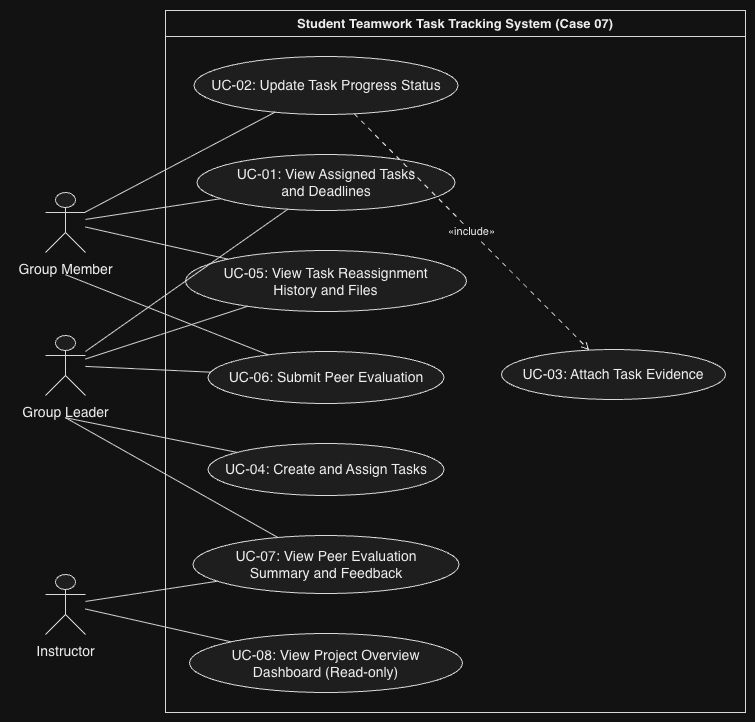

The diagram above was exported from draw.io. Its source (the exported page's mxGraphModel, read from the mxfile embedded in the PNG):
<mxGraphModel dx="1388" dy="1626" grid="1" gridSize="10" guides="1" tooltips="1" connect="1" arrows="1" fold="1" page="1" pageScale="1" pageWidth="827" pageHeight="1169" math="0" shadow="0">
  <root>
    <mxCell id="0" />
    <mxCell id="1" parent="0" />
    <UserObject label="" plantUmlData="{&#10;  &quot;data&quot;: &quot;@startuml\nleft to right direction\nskinparam packageStyle rectangle\nskinparam actorStyle awesome\n\nactor \&quot;Group Member\&quot; as Member\nactor \&quot;Group Leader\&quot; as Leader\nactor \&quot;Instructor\&quot; as Instructor\n\nrectangle \&quot;Student Teamwork Task Tracking System (Case 07)\&quot; {\n  usecase \&quot;UC-01: View Assigned Tasks\\nand Deadlines\&quot; as UC01\n  usecase \&quot;UC-02: Update Task Progress Status\&quot; as UC02\n  usecase \&quot;UC-03: Attach Task Evidence\&quot; as UC03\n  usecase \&quot;UC-04: Create and Assign Tasks\&quot; as UC04\n  usecase \&quot;UC-05: View Task Reassignment\\nHistory and Files\&quot; as UC05\n  usecase \&quot;UC-06: Submit Peer Evaluation\&quot; as UC06\n  usecase \&quot;UC-07: View Peer Evaluation\\nSummary and Feedback\&quot; as UC07\n  usecase \&quot;UC-08: View Project Overview\\nDashboard (Read-only)\&quot; as UC08\n\n  ' Rule BR-01: Updating to Done requires evidence\n  UC02 ..&gt; UC03 : &lt;&lt;include&gt;&gt;\n}\n\n' Group Member connections\nMember -- UC01\nMember -- UC02\nMember -- UC05\nMember -- UC06\n\n' Group Leader connections\nLeader -- UC01\nLeader -- UC04\nLeader -- UC05\nLeader -- UC06\nLeader -- UC07\n\n' Instructor connections\nInstructor -- UC07\nInstructor -- UC08\n@enduml&quot;,&#10;  &quot;config&quot;: null&#10;}" id="BXrS7g2fRqxu-7U9Cc0w-33">
      <mxCell connectable="0" parent="1" style="group;transparentBounds=1;editIcon=1;lockedGroup=0;groupPadding=10;" vertex="1">
        <mxGeometry as="geometry" />
      </mxCell>
    </UserObject>
    <UserObject label="Student Teamwork Task Tracking System (Case 07)" plantUmlId="rect_0" plantUmlBaseStyle="swimlane;collapsible=0;startSize=26;fillColor=none;strokeColor=#181818;fontColor=#000000;fontSize=13;fontStyle=1;whiteSpace=wrap;" plantUmlBaseValue="Student Teamwork Task Tracking System (Case 07)" id="BXrS7g2fRqxu-7U9Cc0w-34">
      <mxCell parent="BXrS7g2fRqxu-7U9Cc0w-33" style="swimlane;collapsible=0;startSize=26;fillColor=none;strokeColor=#181818;fontColor=#000000;fontSize=13;fontStyle=1;whiteSpace=wrap;" vertex="1">
        <mxGeometry height="702" width="580" x="385" y="790" as="geometry" />
      </mxCell>
    </UserObject>
    <UserObject label="UC-02: Update Task Progress Status" plantUmlId="uc_1" plantUmlBaseStyle="ellipse;html=1;fillColor=#F1F1F1;strokeColor=#181818;whiteSpace=wrap;fontColor=#000000;fontSize=14;" plantUmlBaseValue="UC-02: Update Task Progress Status" id="BXrS7g2fRqxu-7U9Cc0w-35">
      <mxCell parent="BXrS7g2fRqxu-7U9Cc0w-34" style="ellipse;html=1;fillColor=#F1F1F1;strokeColor=#181818;whiteSpace=wrap;fontColor=#000000;fontSize=14;" vertex="1">
        <mxGeometry height="58" width="264" x="28.5" y="46" as="geometry" />
      </mxCell>
    </UserObject>
    <UserObject label="UC-01: View Assigned Tasks&lt;br&gt;and Deadlines" plantUmlId="uc_2" plantUmlBaseStyle="ellipse;html=1;fillColor=#F1F1F1;strokeColor=#181818;whiteSpace=wrap;fontColor=#000000;fontSize=14;" plantUmlBaseValue="UC-01: View Assigned Tasks&lt;br&gt;and Deadlines" id="BXrS7g2fRqxu-7U9Cc0w-36">
      <mxCell parent="BXrS7g2fRqxu-7U9Cc0w-34" style="ellipse;html=1;fillColor=#F1F1F1;strokeColor=#181818;whiteSpace=wrap;fontColor=#000000;fontSize=14;" vertex="1">
        <mxGeometry height="56" width="258" x="31.5" y="144" as="geometry" />
      </mxCell>
    </UserObject>
    <UserObject label="UC-05: View Task Reassignment&lt;br&gt;History and Files" plantUmlId="uc_3" plantUmlBaseStyle="ellipse;html=1;fillColor=#F1F1F1;strokeColor=#181818;whiteSpace=wrap;fontColor=#000000;fontSize=14;" plantUmlBaseValue="UC-05: View Task Reassignment&lt;br&gt;History and Files" id="BXrS7g2fRqxu-7U9Cc0w-37">
      <mxCell parent="BXrS7g2fRqxu-7U9Cc0w-34" style="ellipse;html=1;fillColor=#F1F1F1;strokeColor=#181818;whiteSpace=wrap;fontColor=#000000;fontSize=14;" vertex="1">
        <mxGeometry height="61" width="281" x="20" y="240" as="geometry" />
      </mxCell>
    </UserObject>
    <UserObject label="UC-06: Submit Peer Evaluation" plantUmlId="uc_4" plantUmlBaseStyle="ellipse;html=1;fillColor=#F1F1F1;strokeColor=#181818;whiteSpace=wrap;fontColor=#000000;fontSize=14;" plantUmlBaseValue="UC-06: Submit Peer Evaluation" id="BXrS7g2fRqxu-7U9Cc0w-38">
      <mxCell parent="BXrS7g2fRqxu-7U9Cc0w-34" style="ellipse;html=1;fillColor=#F1F1F1;strokeColor=#181818;whiteSpace=wrap;fontColor=#000000;fontSize=14;" vertex="1">
        <mxGeometry height="52" width="236" x="42.5" y="341" as="geometry" />
      </mxCell>
    </UserObject>
    <UserObject label="UC-04: Create and Assign Tasks" plantUmlId="uc_5" plantUmlBaseStyle="ellipse;html=1;fillColor=#F1F1F1;strokeColor=#181818;whiteSpace=wrap;fontColor=#000000;fontSize=14;" plantUmlBaseValue="UC-04: Create and Assign Tasks" id="BXrS7g2fRqxu-7U9Cc0w-39">
      <mxCell parent="BXrS7g2fRqxu-7U9Cc0w-34" style="ellipse;html=1;fillColor=#F1F1F1;strokeColor=#181818;whiteSpace=wrap;fontColor=#000000;fontSize=14;" vertex="1">
        <mxGeometry height="52" width="236" x="42.5" y="433" as="geometry" />
      </mxCell>
    </UserObject>
    <UserObject label="UC-07: View Peer Evaluation&lt;br&gt;Summary and Feedback" plantUmlId="uc_6" plantUmlBaseStyle="ellipse;html=1;fillColor=#F1F1F1;strokeColor=#181818;whiteSpace=wrap;fontColor=#000000;fontSize=14;" plantUmlBaseValue="UC-07: View Peer Evaluation&lt;br&gt;Summary and Feedback" id="BXrS7g2fRqxu-7U9Cc0w-40">
      <mxCell parent="BXrS7g2fRqxu-7U9Cc0w-34" style="ellipse;html=1;fillColor=#F1F1F1;strokeColor=#181818;whiteSpace=wrap;fontColor=#000000;fontSize=14;" vertex="1">
        <mxGeometry height="58" width="266" x="27.5" y="525" as="geometry" />
      </mxCell>
    </UserObject>
    <UserObject label="UC-08: View Project Overview&lt;br&gt;Dashboard (Read-only)" plantUmlId="uc_7" plantUmlBaseStyle="ellipse;html=1;fillColor=#F1F1F1;strokeColor=#181818;whiteSpace=wrap;fontColor=#000000;fontSize=14;" plantUmlBaseValue="UC-08: View Project Overview&lt;br&gt;Dashboard (Read-only)" id="BXrS7g2fRqxu-7U9Cc0w-41">
      <mxCell parent="BXrS7g2fRqxu-7U9Cc0w-34" style="ellipse;html=1;fillColor=#F1F1F1;strokeColor=#181818;whiteSpace=wrap;fontColor=#000000;fontSize=14;" vertex="1">
        <mxGeometry height="59" width="273" x="24" y="623" as="geometry" />
      </mxCell>
    </UserObject>
    <UserObject label="UC-03: Attach Task Evidence" plantUmlId="uc_8" plantUmlBaseStyle="ellipse;html=1;fillColor=#F1F1F1;strokeColor=#181818;whiteSpace=wrap;fontColor=#000000;fontSize=14;" plantUmlBaseValue="UC-03: Attach Task Evidence" id="BXrS7g2fRqxu-7U9Cc0w-42">
      <mxCell parent="BXrS7g2fRqxu-7U9Cc0w-34" style="ellipse;html=1;fillColor=#F1F1F1;strokeColor=#181818;whiteSpace=wrap;fontColor=#000000;fontSize=14;" vertex="1">
        <mxGeometry height="50" width="224" x="336" y="339" as="geometry" />
      </mxCell>
    </UserObject>
    <UserObject label="«include»" plantUmlId="rel_15" plantUmlBaseStyle="endArrow=open;dashed=1;dashPattern=5 5;strokeColor=#181818;fontColor=#000000;fontSize=11;edgeStyle=none;rounded=0;html=1;curved=0;endSize=6;sourcePerimeterSpacing=0;targetPerimeterSpacing=0;" plantUmlBaseValue="«include»" id="BXrS7g2fRqxu-7U9Cc0w-49">
      <mxCell edge="1" parent="BXrS7g2fRqxu-7U9Cc0w-34" source="BXrS7g2fRqxu-7U9Cc0w-35" style="endArrow=open;dashed=1;dashPattern=5 5;strokeColor=#181818;fontColor=#000000;fontSize=11;edgeStyle=none;rounded=0;html=1;curved=0;endSize=6;sourcePerimeterSpacing=0;targetPerimeterSpacing=0;" target="BXrS7g2fRqxu-7U9Cc0w-42">
        <mxGeometry relative="1" as="geometry" />
      </mxCell>
    </UserObject>
    <UserObject label="" plantUmlId="actor_9" plantUmlBaseStyle="shape=umlActor;html=1;fillColor=#F1F1F1;strokeColor=#181818;fontColor=#000000;fontSize=14;" plantUmlBaseValue="" id="BXrS7g2fRqxu-7U9Cc0w-43">
      <mxCell parent="BXrS7g2fRqxu-7U9Cc0w-33" style="shape=umlActor;html=1;fillColor=#F1F1F1;strokeColor=#181818;fontColor=#000000;fontSize=14;" vertex="1">
        <mxGeometry height="60" width="40" x="265" y="972" as="geometry" />
      </mxCell>
    </UserObject>
    <UserObject label="Group Member" plantUmlId="actorlbl_10" plantUmlBaseStyle="text;html=1;align=center;verticalAlign=top;fontColor=#000000;fontSize=14;" plantUmlBaseValue="Group Member" id="BXrS7g2fRqxu-7U9Cc0w-44">
      <mxCell parent="BXrS7g2fRqxu-7U9Cc0w-33" style="text;html=1;align=center;verticalAlign=top;fontColor=#000000;fontSize=14;" vertex="1">
        <mxGeometry height="17" width="110" x="230" y="1034" as="geometry" />
      </mxCell>
    </UserObject>
    <UserObject label="" plantUmlId="actor_11" plantUmlBaseStyle="shape=umlActor;html=1;fillColor=#F1F1F1;strokeColor=#181818;fontColor=#000000;fontSize=14;" plantUmlBaseValue="" id="BXrS7g2fRqxu-7U9Cc0w-45">
      <mxCell parent="BXrS7g2fRqxu-7U9Cc0w-33" style="shape=umlActor;html=1;fillColor=#F1F1F1;strokeColor=#181818;fontColor=#000000;fontSize=14;" vertex="1">
        <mxGeometry height="60" width="40" x="265" y="1115" as="geometry" />
      </mxCell>
    </UserObject>
    <UserObject label="Group Leader" plantUmlId="actorlbl_12" plantUmlBaseStyle="text;html=1;align=center;verticalAlign=top;fontColor=#000000;fontSize=14;" plantUmlBaseValue="Group Leader" id="BXrS7g2fRqxu-7U9Cc0w-46">
      <mxCell parent="BXrS7g2fRqxu-7U9Cc0w-33" style="text;html=1;align=center;verticalAlign=top;fontColor=#000000;fontSize=14;" vertex="1">
        <mxGeometry height="17" width="100" x="235" y="1177" as="geometry" />
      </mxCell>
    </UserObject>
    <UserObject label="" plantUmlId="actor_13" plantUmlBaseStyle="shape=umlActor;html=1;fillColor=#F1F1F1;strokeColor=#181818;fontColor=#000000;fontSize=14;" plantUmlBaseValue="" id="BXrS7g2fRqxu-7U9Cc0w-47">
      <mxCell parent="BXrS7g2fRqxu-7U9Cc0w-33" style="shape=umlActor;html=1;fillColor=#F1F1F1;strokeColor=#181818;fontColor=#000000;fontSize=14;" vertex="1">
        <mxGeometry height="60" width="40" x="265" y="1354" as="geometry" />
      </mxCell>
    </UserObject>
    <UserObject label="Instructor" plantUmlId="actorlbl_14" plantUmlBaseStyle="text;html=1;align=center;verticalAlign=top;fontColor=#000000;fontSize=14;" plantUmlBaseValue="Instructor" id="BXrS7g2fRqxu-7U9Cc0w-48">
      <mxCell parent="BXrS7g2fRqxu-7U9Cc0w-33" style="text;html=1;align=center;verticalAlign=top;fontColor=#000000;fontSize=14;" vertex="1">
        <mxGeometry height="17" width="72" x="249" y="1416" as="geometry" />
      </mxCell>
    </UserObject>
    <UserObject label="" plantUmlId="rel_16" plantUmlBaseStyle="endArrow=none;strokeColor=#181818;fontColor=#000000;fontSize=11;edgeStyle=none;rounded=0;html=1;curved=0;endSize=6;sourcePerimeterSpacing=0;targetPerimeterSpacing=0;" plantUmlBaseValue="" id="BXrS7g2fRqxu-7U9Cc0w-50">
      <mxCell edge="1" parent="BXrS7g2fRqxu-7U9Cc0w-33" source="BXrS7g2fRqxu-7U9Cc0w-43" style="endArrow=none;strokeColor=#181818;fontColor=#000000;fontSize=11;edgeStyle=none;rounded=0;html=1;curved=0;endSize=6;sourcePerimeterSpacing=0;targetPerimeterSpacing=0;" target="BXrS7g2fRqxu-7U9Cc0w-36">
        <mxGeometry relative="1" as="geometry" />
      </mxCell>
    </UserObject>
    <UserObject label="" plantUmlId="rel_17" plantUmlBaseStyle="endArrow=none;strokeColor=#181818;fontColor=#000000;fontSize=11;edgeStyle=none;rounded=0;html=1;curved=0;endSize=6;sourcePerimeterSpacing=0;targetPerimeterSpacing=0;" plantUmlBaseValue="" id="BXrS7g2fRqxu-7U9Cc0w-51">
      <mxCell edge="1" parent="BXrS7g2fRqxu-7U9Cc0w-33" source="BXrS7g2fRqxu-7U9Cc0w-43" style="endArrow=none;strokeColor=#181818;fontColor=#000000;fontSize=11;edgeStyle=none;rounded=0;html=1;curved=0;endSize=6;sourcePerimeterSpacing=0;targetPerimeterSpacing=0;" target="BXrS7g2fRqxu-7U9Cc0w-35">
        <mxGeometry relative="1" as="geometry" />
      </mxCell>
    </UserObject>
    <UserObject label="" plantUmlId="rel_18" plantUmlBaseStyle="endArrow=none;strokeColor=#181818;fontColor=#000000;fontSize=11;edgeStyle=none;rounded=0;html=1;curved=0;endSize=6;sourcePerimeterSpacing=0;targetPerimeterSpacing=0;" plantUmlBaseValue="" id="BXrS7g2fRqxu-7U9Cc0w-52">
      <mxCell edge="1" parent="BXrS7g2fRqxu-7U9Cc0w-33" source="BXrS7g2fRqxu-7U9Cc0w-43" style="endArrow=none;strokeColor=#181818;fontColor=#000000;fontSize=11;edgeStyle=none;rounded=0;html=1;curved=0;endSize=6;sourcePerimeterSpacing=0;targetPerimeterSpacing=0;" target="BXrS7g2fRqxu-7U9Cc0w-37">
        <mxGeometry relative="1" as="geometry" />
      </mxCell>
    </UserObject>
    <UserObject label="" plantUmlId="rel_19" plantUmlBaseStyle="endArrow=none;strokeColor=#181818;fontColor=#000000;fontSize=11;edgeStyle=none;rounded=0;html=1;exitX=0.5;exitY=1.37;exitPerimeter=0;curved=0;endSize=6;sourcePerimeterSpacing=0;targetPerimeterSpacing=0;" plantUmlBaseValue="" id="BXrS7g2fRqxu-7U9Cc0w-53">
      <mxCell edge="1" parent="BXrS7g2fRqxu-7U9Cc0w-33" source="BXrS7g2fRqxu-7U9Cc0w-43" style="endArrow=none;strokeColor=#181818;fontColor=#000000;fontSize=11;edgeStyle=none;rounded=0;html=1;exitX=0.5;exitY=1.37;exitPerimeter=0;curved=0;endSize=6;sourcePerimeterSpacing=0;targetPerimeterSpacing=0;" target="BXrS7g2fRqxu-7U9Cc0w-38">
        <mxGeometry relative="1" as="geometry" />
      </mxCell>
    </UserObject>
    <UserObject label="" plantUmlId="rel_20" plantUmlBaseStyle="endArrow=none;strokeColor=#181818;fontColor=#000000;fontSize=11;edgeStyle=none;rounded=0;html=1;curved=0;endSize=6;sourcePerimeterSpacing=0;targetPerimeterSpacing=0;" plantUmlBaseValue="" id="BXrS7g2fRqxu-7U9Cc0w-54">
      <mxCell edge="1" parent="BXrS7g2fRqxu-7U9Cc0w-33" source="BXrS7g2fRqxu-7U9Cc0w-45" style="endArrow=none;strokeColor=#181818;fontColor=#000000;fontSize=11;edgeStyle=none;rounded=0;html=1;curved=0;endSize=6;sourcePerimeterSpacing=0;targetPerimeterSpacing=0;" target="BXrS7g2fRqxu-7U9Cc0w-36">
        <mxGeometry relative="1" as="geometry" />
      </mxCell>
    </UserObject>
    <UserObject label="" plantUmlId="rel_21" plantUmlBaseStyle="endArrow=none;strokeColor=#181818;fontColor=#000000;fontSize=11;edgeStyle=none;rounded=0;html=1;exitX=0.5;exitY=1.37;exitPerimeter=0;curved=0;endSize=6;sourcePerimeterSpacing=0;targetPerimeterSpacing=0;" plantUmlBaseValue="" id="BXrS7g2fRqxu-7U9Cc0w-55">
      <mxCell edge="1" parent="BXrS7g2fRqxu-7U9Cc0w-33" source="BXrS7g2fRqxu-7U9Cc0w-45" style="endArrow=none;strokeColor=#181818;fontColor=#000000;fontSize=11;edgeStyle=none;rounded=0;html=1;exitX=0.5;exitY=1.37;exitPerimeter=0;curved=0;endSize=6;sourcePerimeterSpacing=0;targetPerimeterSpacing=0;" target="BXrS7g2fRqxu-7U9Cc0w-39">
        <mxGeometry relative="1" as="geometry" />
      </mxCell>
    </UserObject>
    <UserObject label="" plantUmlId="rel_22" plantUmlBaseStyle="endArrow=none;strokeColor=#181818;fontColor=#000000;fontSize=11;edgeStyle=none;rounded=0;html=1;curved=0;endSize=6;sourcePerimeterSpacing=0;targetPerimeterSpacing=0;" plantUmlBaseValue="" id="BXrS7g2fRqxu-7U9Cc0w-56">
      <mxCell edge="1" parent="BXrS7g2fRqxu-7U9Cc0w-33" source="BXrS7g2fRqxu-7U9Cc0w-45" style="endArrow=none;strokeColor=#181818;fontColor=#000000;fontSize=11;edgeStyle=none;rounded=0;html=1;curved=0;endSize=6;sourcePerimeterSpacing=0;targetPerimeterSpacing=0;" target="BXrS7g2fRqxu-7U9Cc0w-37">
        <mxGeometry relative="1" as="geometry" />
      </mxCell>
    </UserObject>
    <UserObject label="" plantUmlId="rel_23" plantUmlBaseStyle="endArrow=none;strokeColor=#181818;fontColor=#000000;fontSize=11;edgeStyle=none;rounded=0;html=1;curved=0;endSize=6;sourcePerimeterSpacing=0;targetPerimeterSpacing=0;" plantUmlBaseValue="" id="BXrS7g2fRqxu-7U9Cc0w-57">
      <mxCell edge="1" parent="BXrS7g2fRqxu-7U9Cc0w-33" source="BXrS7g2fRqxu-7U9Cc0w-45" style="endArrow=none;strokeColor=#181818;fontColor=#000000;fontSize=11;edgeStyle=none;rounded=0;html=1;curved=0;endSize=6;sourcePerimeterSpacing=0;targetPerimeterSpacing=0;" target="BXrS7g2fRqxu-7U9Cc0w-38">
        <mxGeometry relative="1" as="geometry" />
      </mxCell>
    </UserObject>
    <UserObject label="" plantUmlId="rel_24" plantUmlBaseStyle="endArrow=none;strokeColor=#181818;fontColor=#000000;fontSize=11;edgeStyle=none;rounded=0;html=1;exitX=0.5;exitY=1.37;exitPerimeter=0;curved=0;endSize=6;sourcePerimeterSpacing=0;targetPerimeterSpacing=0;" plantUmlBaseValue="" id="BXrS7g2fRqxu-7U9Cc0w-58">
      <mxCell edge="1" parent="BXrS7g2fRqxu-7U9Cc0w-33" source="BXrS7g2fRqxu-7U9Cc0w-45" style="endArrow=none;strokeColor=#181818;fontColor=#000000;fontSize=11;edgeStyle=none;rounded=0;html=1;exitX=0.5;exitY=1.37;exitPerimeter=0;curved=0;endSize=6;sourcePerimeterSpacing=0;targetPerimeterSpacing=0;" target="BXrS7g2fRqxu-7U9Cc0w-40">
        <mxGeometry relative="1" as="geometry" />
      </mxCell>
    </UserObject>
    <UserObject label="" plantUmlId="rel_25" plantUmlBaseStyle="endArrow=none;strokeColor=#181818;fontColor=#000000;fontSize=11;edgeStyle=none;rounded=0;html=1;curved=0;endSize=6;sourcePerimeterSpacing=0;targetPerimeterSpacing=0;" plantUmlBaseValue="" id="BXrS7g2fRqxu-7U9Cc0w-59">
      <mxCell edge="1" parent="BXrS7g2fRqxu-7U9Cc0w-33" source="BXrS7g2fRqxu-7U9Cc0w-47" style="endArrow=none;strokeColor=#181818;fontColor=#000000;fontSize=11;edgeStyle=none;rounded=0;html=1;curved=0;endSize=6;sourcePerimeterSpacing=0;targetPerimeterSpacing=0;" target="BXrS7g2fRqxu-7U9Cc0w-40">
        <mxGeometry relative="1" as="geometry" />
      </mxCell>
    </UserObject>
    <UserObject label="" plantUmlId="rel_26" plantUmlBaseStyle="endArrow=none;strokeColor=#181818;fontColor=#000000;fontSize=11;edgeStyle=none;rounded=0;html=1;curved=0;endSize=6;sourcePerimeterSpacing=0;targetPerimeterSpacing=0;" plantUmlBaseValue="" id="BXrS7g2fRqxu-7U9Cc0w-60">
      <mxCell edge="1" parent="BXrS7g2fRqxu-7U9Cc0w-33" source="BXrS7g2fRqxu-7U9Cc0w-47" style="endArrow=none;strokeColor=#181818;fontColor=#000000;fontSize=11;edgeStyle=none;rounded=0;html=1;curved=0;endSize=6;sourcePerimeterSpacing=0;targetPerimeterSpacing=0;" target="BXrS7g2fRqxu-7U9Cc0w-41">
        <mxGeometry relative="1" as="geometry" />
      </mxCell>
    </UserObject>
  </root>
</mxGraphModel>